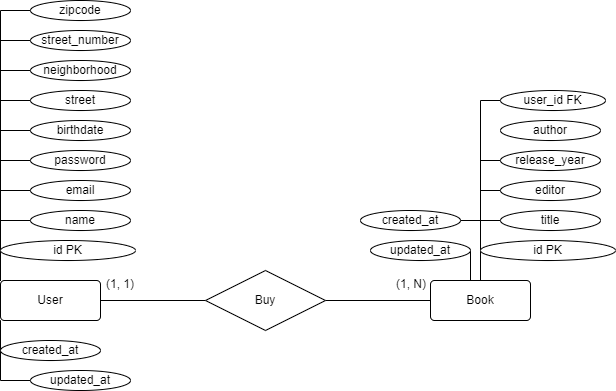

The diagram above was exported from draw.io. Its source (the exported page's mxGraphModel, read from the mxfile embedded in the PNG):
<mxGraphModel dx="1422" dy="754" grid="1" gridSize="10" guides="1" tooltips="1" connect="1" arrows="1" fold="1" page="1" pageScale="1" pageWidth="1100" pageHeight="850" math="0" shadow="0" extFonts="Permanent Marker^https://fonts.googleapis.com/css?family=Permanent+Marker">
  <root>
    <mxCell id="0" />
    <mxCell id="1" parent="0" />
    <mxCell id="7-cjcfoB4nDcwIPl_-i_-8" style="edgeStyle=orthogonalEdgeStyle;rounded=0;orthogonalLoop=1;jettySize=auto;html=1;entryX=0;entryY=0.5;entryDx=0;entryDy=0;endArrow=none;endFill=0;" parent="1" source="7-cjcfoB4nDcwIPl_-i_-1" target="7-cjcfoB4nDcwIPl_-i_-4" edge="1">
      <mxGeometry relative="1" as="geometry" />
    </mxCell>
    <mxCell id="7-cjcfoB4nDcwIPl_-i_-20" style="edgeStyle=orthogonalEdgeStyle;rounded=0;orthogonalLoop=1;jettySize=auto;html=1;exitX=0;exitY=1;exitDx=0;exitDy=0;entryX=0;entryY=0.5;entryDx=0;entryDy=0;endArrow=none;endFill=0;" parent="1" source="7-cjcfoB4nDcwIPl_-i_-1" target="7-cjcfoB4nDcwIPl_-i_-17" edge="1">
      <mxGeometry relative="1" as="geometry" />
    </mxCell>
    <mxCell id="7-cjcfoB4nDcwIPl_-i_-21" style="edgeStyle=orthogonalEdgeStyle;rounded=0;orthogonalLoop=1;jettySize=auto;html=1;exitX=0;exitY=1;exitDx=0;exitDy=0;entryX=0;entryY=0.5;entryDx=0;entryDy=0;endArrow=none;endFill=0;" parent="1" source="7-cjcfoB4nDcwIPl_-i_-1" target="7-cjcfoB4nDcwIPl_-i_-18" edge="1">
      <mxGeometry relative="1" as="geometry" />
    </mxCell>
    <mxCell id="7-cjcfoB4nDcwIPl_-i_-27" style="edgeStyle=orthogonalEdgeStyle;rounded=0;orthogonalLoop=1;jettySize=auto;html=1;exitX=0;exitY=0;exitDx=0;exitDy=0;entryX=0;entryY=0.5;entryDx=0;entryDy=0;endArrow=none;endFill=0;" parent="1" source="7-cjcfoB4nDcwIPl_-i_-1" target="7-cjcfoB4nDcwIPl_-i_-26" edge="1">
      <mxGeometry relative="1" as="geometry" />
    </mxCell>
    <mxCell id="7-cjcfoB4nDcwIPl_-i_-28" style="edgeStyle=orthogonalEdgeStyle;rounded=0;orthogonalLoop=1;jettySize=auto;html=1;exitX=0;exitY=0;exitDx=0;exitDy=0;entryX=0;entryY=0.5;entryDx=0;entryDy=0;endArrow=none;endFill=0;" parent="1" source="7-cjcfoB4nDcwIPl_-i_-1" target="7-cjcfoB4nDcwIPl_-i_-22" edge="1">
      <mxGeometry relative="1" as="geometry" />
    </mxCell>
    <mxCell id="7-cjcfoB4nDcwIPl_-i_-29" style="edgeStyle=orthogonalEdgeStyle;rounded=0;orthogonalLoop=1;jettySize=auto;html=1;exitX=0;exitY=0;exitDx=0;exitDy=0;entryX=0;entryY=0.5;entryDx=0;entryDy=0;endArrow=none;endFill=0;" parent="1" source="7-cjcfoB4nDcwIPl_-i_-1" target="7-cjcfoB4nDcwIPl_-i_-23" edge="1">
      <mxGeometry relative="1" as="geometry" />
    </mxCell>
    <mxCell id="7-cjcfoB4nDcwIPl_-i_-30" style="edgeStyle=orthogonalEdgeStyle;rounded=0;orthogonalLoop=1;jettySize=auto;html=1;exitX=0;exitY=0;exitDx=0;exitDy=0;entryX=0;entryY=0.5;entryDx=0;entryDy=0;endArrow=none;endFill=0;" parent="1" source="7-cjcfoB4nDcwIPl_-i_-1" target="7-cjcfoB4nDcwIPl_-i_-24" edge="1">
      <mxGeometry relative="1" as="geometry" />
    </mxCell>
    <mxCell id="7-cjcfoB4nDcwIPl_-i_-31" style="edgeStyle=orthogonalEdgeStyle;rounded=0;orthogonalLoop=1;jettySize=auto;html=1;exitX=0;exitY=0;exitDx=0;exitDy=0;entryX=0;entryY=0.5;entryDx=0;entryDy=0;endArrow=none;endFill=0;" parent="1" source="7-cjcfoB4nDcwIPl_-i_-1" target="7-cjcfoB4nDcwIPl_-i_-25" edge="1">
      <mxGeometry relative="1" as="geometry" />
    </mxCell>
    <mxCell id="7-cjcfoB4nDcwIPl_-i_-54" style="edgeStyle=orthogonalEdgeStyle;rounded=0;orthogonalLoop=1;jettySize=auto;html=1;exitX=0;exitY=0;exitDx=0;exitDy=0;entryX=0;entryY=0.5;entryDx=0;entryDy=0;endArrow=none;endFill=0;" parent="1" source="7-cjcfoB4nDcwIPl_-i_-1" target="7-cjcfoB4nDcwIPl_-i_-50" edge="1">
      <mxGeometry relative="1" as="geometry" />
    </mxCell>
    <mxCell id="7-cjcfoB4nDcwIPl_-i_-55" style="edgeStyle=orthogonalEdgeStyle;rounded=0;orthogonalLoop=1;jettySize=auto;html=1;exitX=0;exitY=0;exitDx=0;exitDy=0;entryX=0;entryY=0.5;entryDx=0;entryDy=0;endArrow=none;endFill=0;" parent="1" source="7-cjcfoB4nDcwIPl_-i_-1" target="7-cjcfoB4nDcwIPl_-i_-51" edge="1">
      <mxGeometry relative="1" as="geometry" />
    </mxCell>
    <mxCell id="7-cjcfoB4nDcwIPl_-i_-56" style="edgeStyle=orthogonalEdgeStyle;rounded=0;orthogonalLoop=1;jettySize=auto;html=1;exitX=0;exitY=0;exitDx=0;exitDy=0;entryX=0;entryY=0.5;entryDx=0;entryDy=0;endArrow=none;endFill=0;" parent="1" source="7-cjcfoB4nDcwIPl_-i_-1" target="7-cjcfoB4nDcwIPl_-i_-52" edge="1">
      <mxGeometry relative="1" as="geometry" />
    </mxCell>
    <mxCell id="7-cjcfoB4nDcwIPl_-i_-59" style="edgeStyle=orthogonalEdgeStyle;rounded=0;orthogonalLoop=1;jettySize=auto;html=1;exitX=0;exitY=0;exitDx=0;exitDy=0;entryX=0;entryY=0.5;entryDx=0;entryDy=0;endArrow=none;endFill=0;" parent="1" source="7-cjcfoB4nDcwIPl_-i_-1" target="7-cjcfoB4nDcwIPl_-i_-53" edge="1">
      <mxGeometry relative="1" as="geometry" />
    </mxCell>
    <mxCell id="7-cjcfoB4nDcwIPl_-i_-1" value="User" style="rounded=1;arcSize=10;whiteSpace=wrap;html=1;align=center;" parent="1" vertex="1">
      <mxGeometry x="220" y="430" width="100" height="40" as="geometry" />
    </mxCell>
    <mxCell id="7-cjcfoB4nDcwIPl_-i_-38" style="edgeStyle=orthogonalEdgeStyle;rounded=0;orthogonalLoop=1;jettySize=auto;html=1;exitX=0.5;exitY=0;exitDx=0;exitDy=0;entryX=0;entryY=0.5;entryDx=0;entryDy=0;endArrow=none;endFill=0;" parent="1" source="7-cjcfoB4nDcwIPl_-i_-2" target="7-cjcfoB4nDcwIPl_-i_-32" edge="1">
      <mxGeometry relative="1" as="geometry" />
    </mxCell>
    <mxCell id="7-cjcfoB4nDcwIPl_-i_-39" style="edgeStyle=orthogonalEdgeStyle;rounded=0;orthogonalLoop=1;jettySize=auto;html=1;exitX=0.5;exitY=0;exitDx=0;exitDy=0;entryX=0;entryY=0.5;entryDx=0;entryDy=0;endArrow=none;endFill=0;" parent="1" source="7-cjcfoB4nDcwIPl_-i_-2" target="7-cjcfoB4nDcwIPl_-i_-33" edge="1">
      <mxGeometry relative="1" as="geometry" />
    </mxCell>
    <mxCell id="7-cjcfoB4nDcwIPl_-i_-41" style="edgeStyle=orthogonalEdgeStyle;rounded=0;orthogonalLoop=1;jettySize=auto;html=1;exitX=0.5;exitY=0;exitDx=0;exitDy=0;entryX=0;entryY=0.5;entryDx=0;entryDy=0;endArrow=none;endFill=0;" parent="1" source="7-cjcfoB4nDcwIPl_-i_-2" target="7-cjcfoB4nDcwIPl_-i_-35" edge="1">
      <mxGeometry relative="1" as="geometry" />
    </mxCell>
    <mxCell id="7-cjcfoB4nDcwIPl_-i_-42" style="edgeStyle=orthogonalEdgeStyle;rounded=0;orthogonalLoop=1;jettySize=auto;html=1;exitX=0.5;exitY=0;exitDx=0;exitDy=0;entryX=0;entryY=0.5;entryDx=0;entryDy=0;endArrow=none;endFill=0;" parent="1" source="7-cjcfoB4nDcwIPl_-i_-2" target="7-cjcfoB4nDcwIPl_-i_-36" edge="1">
      <mxGeometry relative="1" as="geometry" />
    </mxCell>
    <mxCell id="7-cjcfoB4nDcwIPl_-i_-84" style="edgeStyle=orthogonalEdgeStyle;rounded=0;orthogonalLoop=1;jettySize=auto;html=1;exitX=0.5;exitY=0;exitDx=0;exitDy=0;entryX=1;entryY=0.5;entryDx=0;entryDy=0;endArrow=none;endFill=0;" parent="1" source="7-cjcfoB4nDcwIPl_-i_-2" target="7-cjcfoB4nDcwIPl_-i_-81" edge="1">
      <mxGeometry relative="1" as="geometry" />
    </mxCell>
    <mxCell id="7-cjcfoB4nDcwIPl_-i_-85" style="edgeStyle=orthogonalEdgeStyle;rounded=0;orthogonalLoop=1;jettySize=auto;html=1;exitX=0.5;exitY=0;exitDx=0;exitDy=0;entryX=1;entryY=0.5;entryDx=0;entryDy=0;endArrow=none;endFill=0;" parent="1" source="7-cjcfoB4nDcwIPl_-i_-2" target="7-cjcfoB4nDcwIPl_-i_-80" edge="1">
      <mxGeometry relative="1" as="geometry" />
    </mxCell>
    <mxCell id="7-cjcfoB4nDcwIPl_-i_-95" style="edgeStyle=orthogonalEdgeStyle;rounded=0;orthogonalLoop=1;jettySize=auto;html=1;exitX=0.5;exitY=0;exitDx=0;exitDy=0;entryX=0;entryY=0.5;entryDx=0;entryDy=0;endArrow=none;endFill=0;" parent="1" source="7-cjcfoB4nDcwIPl_-i_-2" target="7-cjcfoB4nDcwIPl_-i_-94" edge="1">
      <mxGeometry relative="1" as="geometry" />
    </mxCell>
    <mxCell id="7-cjcfoB4nDcwIPl_-i_-2" value="Book" style="rounded=1;arcSize=10;whiteSpace=wrap;html=1;align=center;" parent="1" vertex="1">
      <mxGeometry x="650" y="430" width="100" height="40" as="geometry" />
    </mxCell>
    <mxCell id="7-cjcfoB4nDcwIPl_-i_-9" style="edgeStyle=orthogonalEdgeStyle;rounded=0;orthogonalLoop=1;jettySize=auto;html=1;exitX=1;exitY=0.5;exitDx=0;exitDy=0;endArrow=none;endFill=0;" parent="1" source="7-cjcfoB4nDcwIPl_-i_-4" target="7-cjcfoB4nDcwIPl_-i_-2" edge="1">
      <mxGeometry relative="1" as="geometry" />
    </mxCell>
    <mxCell id="7-cjcfoB4nDcwIPl_-i_-4" value="Buy" style="shape=rhombus;perimeter=rhombusPerimeter;whiteSpace=wrap;html=1;align=center;" parent="1" vertex="1">
      <mxGeometry x="425" y="420" width="120" height="60" as="geometry" />
    </mxCell>
    <mxCell id="7-cjcfoB4nDcwIPl_-i_-14" value="(1, 1)" style="text;strokeColor=none;fillColor=none;spacingLeft=4;spacingRight=4;overflow=hidden;rotatable=0;points=[[0,0.5],[1,0.5]];portConstraint=eastwest;fontSize=12;" parent="1" vertex="1">
      <mxGeometry x="320" y="420" width="60" height="30" as="geometry" />
    </mxCell>
    <mxCell id="7-cjcfoB4nDcwIPl_-i_-15" value="(1, N)" style="text;strokeColor=none;fillColor=none;spacingLeft=4;spacingRight=4;overflow=hidden;rotatable=0;points=[[0,0.5],[1,0.5]];portConstraint=eastwest;fontSize=12;" parent="1" vertex="1">
      <mxGeometry x="610" y="420" width="60" height="30" as="geometry" />
    </mxCell>
    <mxCell id="7-cjcfoB4nDcwIPl_-i_-17" value="created_at" style="ellipse;whiteSpace=wrap;html=1;align=center;" parent="1" vertex="1">
      <mxGeometry x="220" y="490" width="100" height="20" as="geometry" />
    </mxCell>
    <mxCell id="7-cjcfoB4nDcwIPl_-i_-18" value="updated_at" style="ellipse;whiteSpace=wrap;html=1;align=center;" parent="1" vertex="1">
      <mxGeometry x="250" y="520" width="100" height="20" as="geometry" />
    </mxCell>
    <mxCell id="7-cjcfoB4nDcwIPl_-i_-22" value="name" style="ellipse;whiteSpace=wrap;html=1;align=center;" parent="1" vertex="1">
      <mxGeometry x="250" y="360" width="100" height="20" as="geometry" />
    </mxCell>
    <mxCell id="7-cjcfoB4nDcwIPl_-i_-23" value="email" style="ellipse;whiteSpace=wrap;html=1;align=center;" parent="1" vertex="1">
      <mxGeometry x="250" y="330" width="100" height="20" as="geometry" />
    </mxCell>
    <mxCell id="7-cjcfoB4nDcwIPl_-i_-24" value="password" style="ellipse;whiteSpace=wrap;html=1;align=center;" parent="1" vertex="1">
      <mxGeometry x="250" y="300" width="100" height="20" as="geometry" />
    </mxCell>
    <mxCell id="7-cjcfoB4nDcwIPl_-i_-25" value="birthdate" style="ellipse;whiteSpace=wrap;html=1;align=center;" parent="1" vertex="1">
      <mxGeometry x="250" y="270" width="100" height="20" as="geometry" />
    </mxCell>
    <mxCell id="7-cjcfoB4nDcwIPl_-i_-26" value="id PK" style="ellipse;whiteSpace=wrap;html=1;align=center;" parent="1" vertex="1">
      <mxGeometry x="220" y="390" width="135" height="20" as="geometry" />
    </mxCell>
    <mxCell id="7-cjcfoB4nDcwIPl_-i_-32" value="id PK" style="ellipse;whiteSpace=wrap;html=1;align=center;" parent="1" vertex="1">
      <mxGeometry x="700" y="390" width="135" height="20" as="geometry" />
    </mxCell>
    <mxCell id="7-cjcfoB4nDcwIPl_-i_-33" value="title" style="ellipse;whiteSpace=wrap;html=1;align=center;" parent="1" vertex="1">
      <mxGeometry x="720" y="360" width="100" height="20" as="geometry" />
    </mxCell>
    <mxCell id="7-cjcfoB4nDcwIPl_-i_-35" value="editor" style="ellipse;whiteSpace=wrap;html=1;align=center;" parent="1" vertex="1">
      <mxGeometry x="720" y="330" width="100" height="20" as="geometry" />
    </mxCell>
    <mxCell id="7-cjcfoB4nDcwIPl_-i_-36" value="release_year" style="ellipse;whiteSpace=wrap;html=1;align=center;" parent="1" vertex="1">
      <mxGeometry x="720" y="300" width="100" height="20" as="geometry" />
    </mxCell>
    <mxCell id="7-cjcfoB4nDcwIPl_-i_-50" value="street" style="ellipse;whiteSpace=wrap;html=1;align=center;" parent="1" vertex="1">
      <mxGeometry x="250" y="240" width="100" height="20" as="geometry" />
    </mxCell>
    <mxCell id="7-cjcfoB4nDcwIPl_-i_-51" value="neighborhood" style="ellipse;whiteSpace=wrap;html=1;align=center;" parent="1" vertex="1">
      <mxGeometry x="250" y="210" width="100" height="20" as="geometry" />
    </mxCell>
    <mxCell id="7-cjcfoB4nDcwIPl_-i_-52" value="street_number" style="ellipse;whiteSpace=wrap;html=1;align=center;" parent="1" vertex="1">
      <mxGeometry x="250" y="180" width="100" height="20" as="geometry" />
    </mxCell>
    <mxCell id="7-cjcfoB4nDcwIPl_-i_-53" value="zipcode" style="ellipse;whiteSpace=wrap;html=1;align=center;" parent="1" vertex="1">
      <mxGeometry x="250" y="150" width="100" height="20" as="geometry" />
    </mxCell>
    <mxCell id="7-cjcfoB4nDcwIPl_-i_-80" value="created_at" style="ellipse;whiteSpace=wrap;html=1;align=center;" parent="1" vertex="1">
      <mxGeometry x="580" y="360" width="100" height="20" as="geometry" />
    </mxCell>
    <mxCell id="7-cjcfoB4nDcwIPl_-i_-81" value="updated_at" style="ellipse;whiteSpace=wrap;html=1;align=center;" parent="1" vertex="1">
      <mxGeometry x="590" y="390" width="100" height="20" as="geometry" />
    </mxCell>
    <mxCell id="7-cjcfoB4nDcwIPl_-i_-94" value="user_id FK" style="ellipse;whiteSpace=wrap;html=1;align=center;" parent="1" vertex="1">
      <mxGeometry x="720" y="240" width="105" height="20" as="geometry" />
    </mxCell>
    <mxCell id="BlM93HPRsbEqIaFlrkQ8-1" value="author" style="ellipse;whiteSpace=wrap;html=1;align=center;" vertex="1" parent="1">
      <mxGeometry x="720" y="270" width="100" height="20" as="geometry" />
    </mxCell>
  </root>
</mxGraphModel>